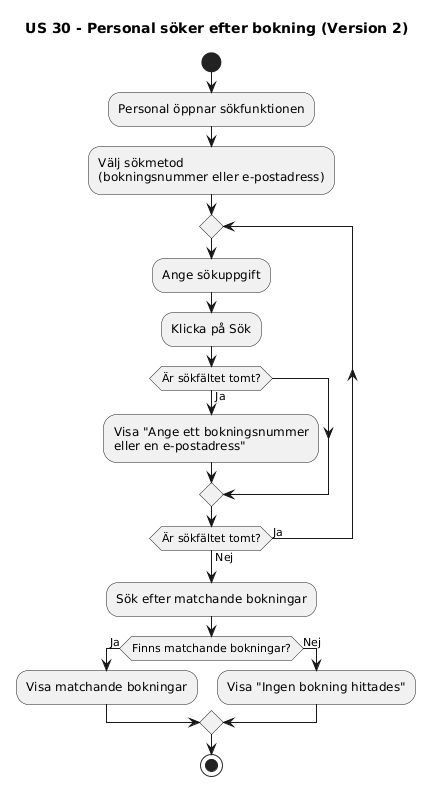

The diagram above was rendered by PlantUML. Its source (embedded in the PNG):
@startuml
title US 30 - Personal söker efter bokning (Version 2)

start

:Personal öppnar sökfunktionen;

:Välj sökmetod
(bokningsnummer eller e-postadress);

repeat
  :Ange sökuppgift;
  :Klicka på Sök;

  if (Är sökfältet tomt?) then (Ja)
    :Visa "Ange ett bokningsnummer
    eller en e-postadress";
  endif

repeat while (Är sökfältet tomt?) is (Ja) not (Nej)

:Sök efter matchande bokningar;

if (Finns matchande bokningar?) then (Ja)
  :Visa matchande bokningar;
else (Nej)
  :Visa "Ingen bokning hittades";
endif

stop
@enduml